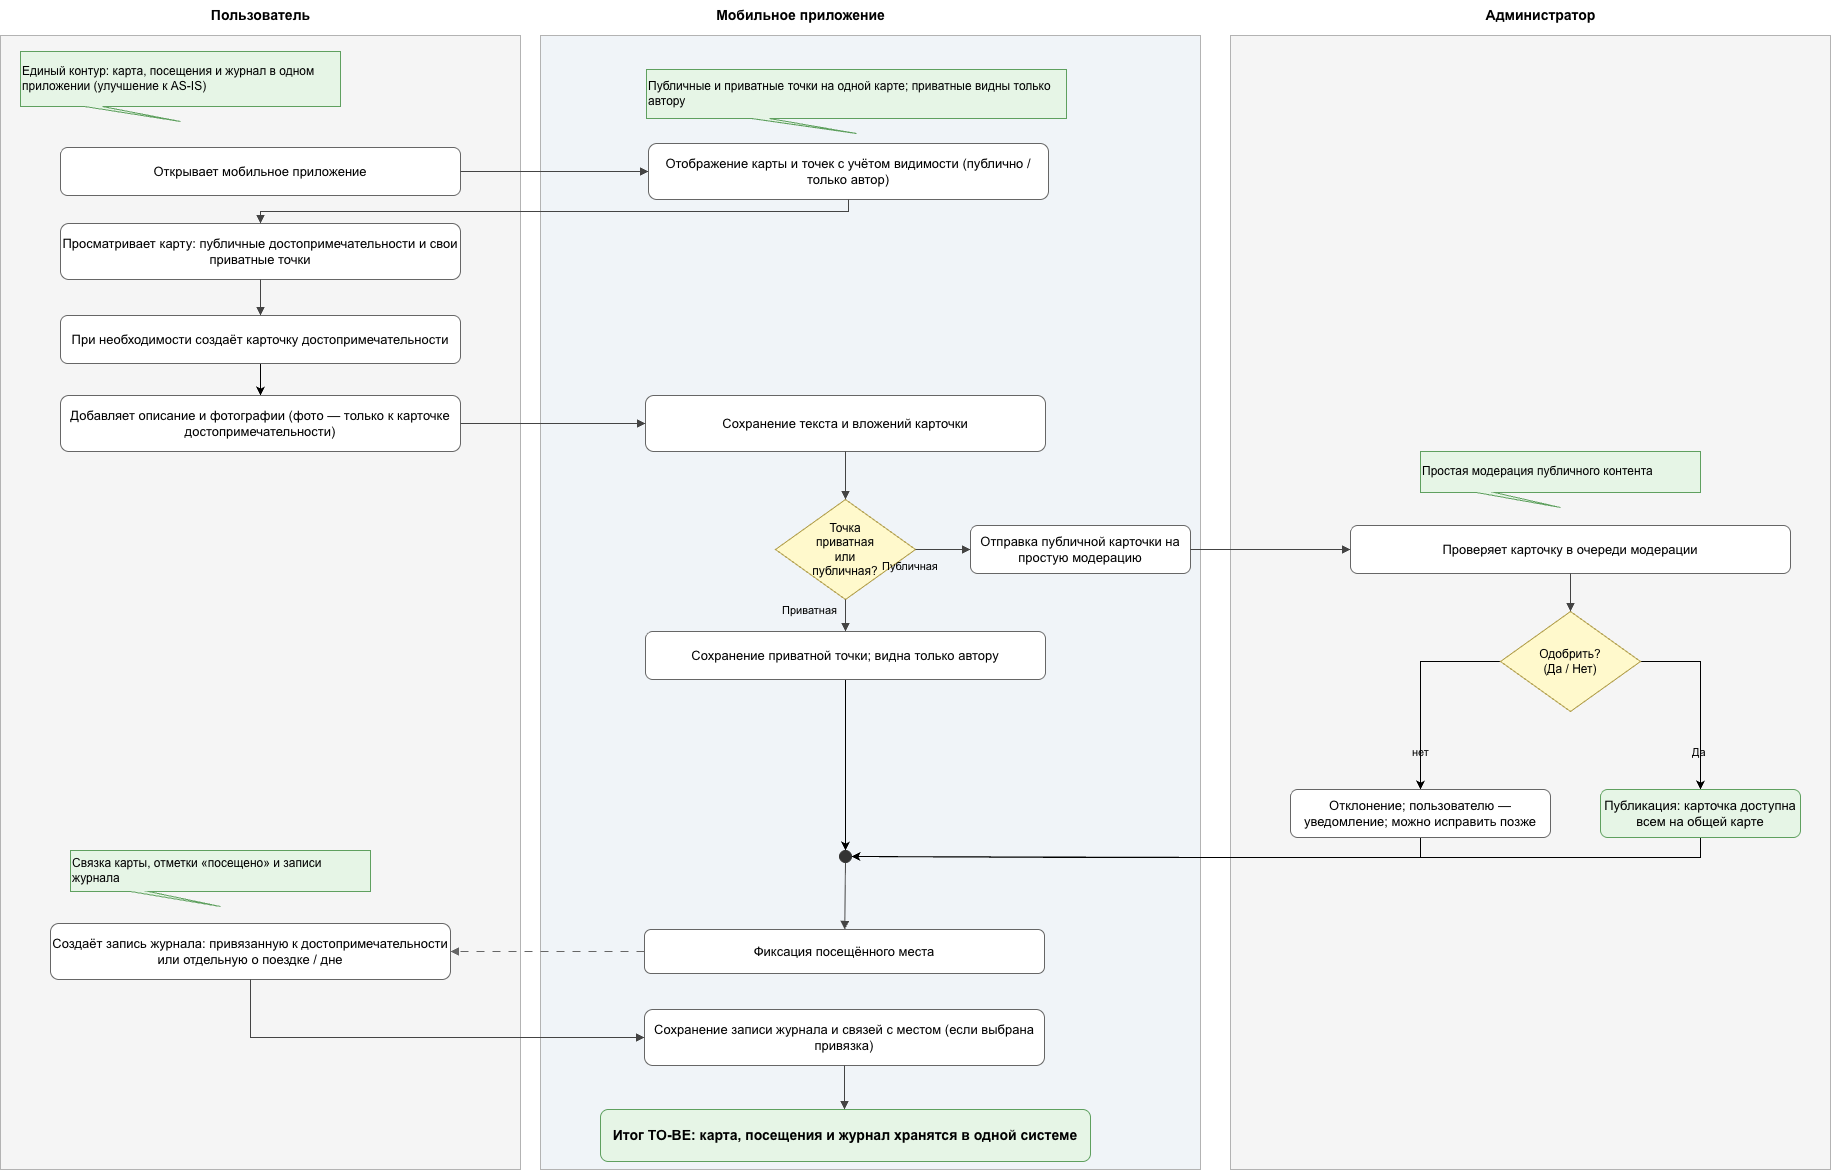

The diagram above was exported from draw.io. Its source (the exported page's mxGraphModel, read from the mxfile embedded in the PNG):
<mxGraphModel dx="3142" dy="2304" grid="1" gridSize="10" guides="1" tooltips="1" connect="1" arrows="1" fold="1" page="1" pageScale="1" pageWidth="2000" pageHeight="1200" math="0" shadow="0">
  <root>
    <mxCell id="0" />
    <mxCell id="1" parent="0" />
    <mxCell id="bg_adm" parent="1" style="rounded=0;whiteSpace=wrap;html=1;fillColor=#F5F5F5;strokeColor=#B3B3B3;fontFamily=Arial;fontSize=12" value="" vertex="1">
      <mxGeometry height="1134" width="600" x="1300" y="50" as="geometry" />
    </mxCell>
    <mxCell id="lane_hdr_user" parent="1" style="text;html=1;strokeColor=none;fillColor=none;align=center;verticalAlign=middle;fontFamily=Arial;fontSize=14;fontStyle=1" value="Пользователь" vertex="1">
      <mxGeometry height="32" width="520" x="70" y="14" as="geometry" />
    </mxCell>
    <mxCell id="lane_hdr_app" parent="1" style="text;html=1;strokeColor=none;fillColor=none;align=center;verticalAlign=middle;fontFamily=Arial;fontSize=14;fontStyle=1" value="Мобильное приложение" vertex="1">
      <mxGeometry height="32" width="520" x="610" y="14" as="geometry" />
    </mxCell>
    <mxCell id="lane_hdr_adm" parent="1" style="text;html=1;strokeColor=none;fillColor=none;align=center;verticalAlign=middle;fontFamily=Arial;fontSize=14;fontStyle=1" value="Администратор" vertex="1">
      <mxGeometry height="32" width="520" x="1350" y="14" as="geometry" />
    </mxCell>
    <mxCell id="bg_user" parent="1" style="rounded=0;whiteSpace=wrap;html=1;fillColor=#F5F5F5;strokeColor=#B3B3B3;fontFamily=Arial;fontSize=12" value="" vertex="1">
      <mxGeometry height="1134" width="520" x="70" y="50" as="geometry" />
    </mxCell>
    <mxCell id="bg_app" parent="1" style="rounded=0;whiteSpace=wrap;html=1;fillColor=#F0F4F8;strokeColor=#B3B3B3;fontFamily=Arial;fontSize=12" value="" vertex="1">
      <mxGeometry height="1134" width="660" x="610" y="50" as="geometry" />
    </mxCell>
    <mxCell id="c1" parent="1" style="shape=callout;whiteSpace=wrap;html=1;perimeter=calloutPerimeter;callout=true;size=15;position=0.2;base=18;fillColor=#E6F5E6;strokeColor=#5FA05F;fontFamily=Arial;fontSize=12;align=left" value="Единый контур: карта, посещения и журнал в одном приложении (улучшение к AS-IS)" vertex="1">
      <mxGeometry height="70" width="320" x="90" y="66" as="geometry" />
    </mxCell>
    <mxCell id="u_open" parent="1" style="rounded=1;whiteSpace=wrap;html=1;fillColor=#FFFFFF;strokeColor=#666666;fontFamily=Arial;fontSize=13" value="Открывает мобильное приложение" vertex="1">
      <mxGeometry height="48" width="400" x="130" y="162" as="geometry" />
    </mxCell>
    <mxCell id="e_u_open_a" edge="1" parent="1" source="u_open" style="endArrow=block;html=1;rounded=0;strokeColor=#444444;edgeStyle=orthogonalEdgeStyle;entryX=0;entryY=0.5;entryDx=0;entryDy=0;" target="a_map">
      <mxGeometry relative="1" as="geometry">
        <mxPoint x="670" y="186.0000000000001" as="targetPoint" />
      </mxGeometry>
    </mxCell>
    <mxCell id="c2" parent="1" style="shape=callout;whiteSpace=wrap;html=1;perimeter=calloutPerimeter;callout=true;size=15;position=0.25;base=18;fillColor=#E6F5E6;strokeColor=#5FA05F;fontFamily=Arial;fontSize=12;align=left" value="Публичные и приватные точки на одной карте; приватные видны только автору" vertex="1">
      <mxGeometry height="64" width="420" x="716" y="84" as="geometry" />
    </mxCell>
    <mxCell id="u_map" parent="1" style="rounded=1;whiteSpace=wrap;html=1;fillColor=#FFFFFF;strokeColor=#666666;fontFamily=Arial;fontSize=13" value="Просматривает карту: публичные достопримечательности и свои приватные точки" vertex="1">
      <mxGeometry height="56" width="400" x="130" y="238" as="geometry" />
    </mxCell>
    <mxCell id="a_map" parent="1" style="rounded=1;whiteSpace=wrap;html=1;fillColor=#FFFFFF;strokeColor=#666666;fontFamily=Arial;fontSize=13" value="Отображение карты и точек с учётом видимости (публично / только автор)" vertex="1">
      <mxGeometry height="56" width="400" x="718" y="158" as="geometry" />
    </mxCell>
    <mxCell id="e_map_sync" edge="1" parent="1" source="a_map" style="endArrow=block;html=1;rounded=0;strokeColor=#444444;edgeStyle=orthogonalEdgeStyle;exitX=0.5;exitY=1;exitDx=0;exitDy=0;" target="u_map">
      <mxGeometry relative="1" as="geometry" />
    </mxCell>
    <mxCell id="a-C9fjRX7YFY6t8deWT2-2" edge="1" parent="1" source="u_create" style="edgeStyle=orthogonalEdgeStyle;rounded=0;orthogonalLoop=1;jettySize=auto;html=1;entryX=0.5;entryY=0;entryDx=0;entryDy=0;" target="u_media">
      <mxGeometry relative="1" as="geometry" />
    </mxCell>
    <mxCell id="u_create" parent="1" style="rounded=1;whiteSpace=wrap;html=1;fillColor=#FFFFFF;strokeColor=#666666;fontFamily=Arial;fontSize=13" value="При необходимости создаёт карточку достопримечательности" vertex="1">
      <mxGeometry height="48" width="400" x="130" y="330" as="geometry" />
    </mxCell>
    <mxCell id="e_u_map_create" edge="1" parent="1" source="u_map" style="endArrow=block;html=1;rounded=0;strokeColor=#444444;edgeStyle=orthogonalEdgeStyle;" target="u_create">
      <mxGeometry relative="1" as="geometry" />
    </mxCell>
    <mxCell id="u_media" parent="1" style="rounded=1;whiteSpace=wrap;html=1;fillColor=#FFFFFF;strokeColor=#666666;fontFamily=Arial;fontSize=13" value="Добавляет описание и фотографии (фото — только к карточке достопримечательности)" vertex="1">
      <mxGeometry height="56" width="400" x="130" y="410" as="geometry" />
    </mxCell>
    <mxCell id="a_media" parent="1" style="rounded=1;whiteSpace=wrap;html=1;fillColor=#FFFFFF;strokeColor=#666666;fontFamily=Arial;fontSize=13" value="Сохранение текста и вложений карточки" vertex="1">
      <mxGeometry height="56" width="400" x="715" y="410" as="geometry" />
    </mxCell>
    <mxCell id="e_media_save" edge="1" parent="1" source="u_media" style="endArrow=block;html=1;rounded=0;strokeColor=#444444;edgeStyle=orthogonalEdgeStyle;" target="a_media">
      <mxGeometry relative="1" as="geometry" />
    </mxCell>
    <mxCell id="d_vis" parent="1" style="rhombus;whiteSpace=wrap;html=1;fillColor=#FFF9CC;strokeColor=#B3A04D;fontFamily=Arial;fontSize=12" value="Точка&#10;приватная&#10;или&#10;публичная?" vertex="1">
      <mxGeometry height="100" width="140" x="845" y="514" as="geometry" />
    </mxCell>
    <mxCell id="e_media_d" edge="1" parent="1" source="a_media" style="endArrow=block;html=1;rounded=0;strokeColor=#444444" target="d_vis">
      <mxGeometry relative="1" as="geometry" />
    </mxCell>
    <mxCell id="a-C9fjRX7YFY6t8deWT2-17" edge="1" parent="1" source="a_priv" style="edgeStyle=orthogonalEdgeStyle;rounded=0;orthogonalLoop=1;jettySize=auto;html=1;entryX=0.5;entryY=0;entryDx=0;entryDy=0;" target="join_after_vis">
      <mxGeometry relative="1" as="geometry" />
    </mxCell>
    <mxCell id="a_priv" parent="1" style="rounded=1;whiteSpace=wrap;html=1;fillColor=#FFFFFF;strokeColor=#666666;fontFamily=Arial;fontSize=13" value="Сохранение приватной точки; видна только автору" vertex="1">
      <mxGeometry height="48" width="400" x="715" y="646" as="geometry" />
    </mxCell>
    <mxCell id="e_d_priv" edge="1" parent="1" source="d_vis" style="endArrow=block;html=1;rounded=0;strokeColor=#444444;exitX=0.5;exitY=1;exitDx=0;exitDy=0;entryX=0.5;entryY=0;entryDx=0;entryDy=0;" target="a_priv">
      <mxGeometry relative="1" as="geometry">
        <Array as="points" />
      </mxGeometry>
    </mxCell>
    <mxCell id="lbl_priv" parent="1" style="text;html=1;strokeColor=none;fillColor=none;align=center;fontFamily=Arial;fontSize=11" value="Приватная" vertex="1">
      <mxGeometry height="20" width="80" x="839" y="612" as="geometry" />
    </mxCell>
    <mxCell id="a_modq" parent="1" style="rounded=1;whiteSpace=wrap;html=1;fillColor=#FFFFFF;strokeColor=#666666;fontFamily=Arial;fontSize=13" value="Отправка публичной карточки на простую модерацию" vertex="1">
      <mxGeometry height="48" width="220" x="1040" y="540" as="geometry" />
    </mxCell>
    <mxCell id="e_d_mod" edge="1" parent="1" source="d_vis" style="endArrow=block;html=1;rounded=0;strokeColor=#444444;exitX=1;exitY=0.5;exitDx=0;exitDy=0;entryX=0;entryY=0.5;entryDx=0;entryDy=0;" target="a_modq">
      <mxGeometry relative="1" as="geometry" />
    </mxCell>
    <mxCell id="lbl_pub" parent="1" style="text;html=1;strokeColor=none;fillColor=none;align=left;fontFamily=Arial;fontSize=11" value="Публичная" vertex="1">
      <mxGeometry height="20" width="80" x="950" y="568" as="geometry" />
    </mxCell>
    <mxCell id="c3" parent="1" style="shape=callout;whiteSpace=wrap;html=1;perimeter=calloutPerimeter;callout=true;size=15;position=0.2;base=18;fillColor=#E6F5E6;strokeColor=#5FA05F;fontFamily=Arial;fontSize=12;align=left" value="Простая модерация публичного контента" vertex="1">
      <mxGeometry height="56" width="280" x="1490" y="466" as="geometry" />
    </mxCell>
    <mxCell id="adm_view" parent="1" style="rounded=1;whiteSpace=wrap;html=1;fillColor=#FFFFFF;strokeColor=#666666;fontFamily=Arial;fontSize=13" value="Проверяет карточку в очереди модерации" vertex="1">
      <mxGeometry height="48" width="440" x="1420" y="540" as="geometry" />
    </mxCell>
    <mxCell id="e_mod_adm" edge="1" parent="1" source="a_modq" style="endArrow=block;html=1;rounded=0;strokeColor=#444444;exitX=1;exitY=0.5;exitDx=0;exitDy=0;entryX=0;entryY=0.5;entryDx=0;entryDy=0;edgeStyle=orthogonalEdgeStyle;" target="adm_view">
      <mxGeometry relative="1" as="geometry" />
    </mxCell>
    <mxCell id="a-C9fjRX7YFY6t8deWT2-7" edge="1" parent="1" source="d_ok" style="edgeStyle=orthogonalEdgeStyle;rounded=0;orthogonalLoop=1;jettySize=auto;html=1;exitX=1;exitY=0.5;exitDx=0;exitDy=0;" target="a_pub">
      <mxGeometry relative="1" as="geometry" />
    </mxCell>
    <mxCell id="a-C9fjRX7YFY6t8deWT2-8" edge="1" parent="1" source="d_ok" style="edgeStyle=orthogonalEdgeStyle;rounded=0;orthogonalLoop=1;jettySize=auto;html=1;entryX=0.5;entryY=0;entryDx=0;entryDy=0;exitX=0;exitY=0.5;exitDx=0;exitDy=0;" target="a_rej">
      <mxGeometry relative="1" as="geometry" />
    </mxCell>
    <mxCell id="d_ok" parent="1" style="rhombus;whiteSpace=wrap;html=1;fillColor=#FFF9CC;strokeColor=#B3A04D;fontFamily=Arial;fontSize=12" value="Одобрить?&#10;(Да / Нет)" vertex="1">
      <mxGeometry height="100" width="140" x="1570" y="626" as="geometry" />
    </mxCell>
    <mxCell id="e_adm_d" edge="1" parent="1" source="adm_view" style="endArrow=block;html=1;rounded=0;strokeColor=#444444" target="d_ok">
      <mxGeometry relative="1" as="geometry" />
    </mxCell>
    <mxCell id="a-C9fjRX7YFY6t8deWT2-15" edge="1" parent="1" source="a_pub" style="edgeStyle=orthogonalEdgeStyle;rounded=0;orthogonalLoop=1;jettySize=auto;html=1;entryX=1;entryY=0.5;entryDx=0;entryDy=0;exitX=0.5;exitY=1;exitDx=0;exitDy=0;" target="join_after_vis">
      <mxGeometry relative="1" as="geometry" />
    </mxCell>
    <mxCell id="a_pub" parent="1" style="rounded=1;whiteSpace=wrap;html=1;fillColor=#E6F5E6;strokeColor=#5FA05F;fontFamily=Arial;fontSize=13" value="Публикация: карточка доступна всем на общей карте" vertex="1">
      <mxGeometry height="48" width="200" x="1670" y="804" as="geometry" />
    </mxCell>
    <mxCell id="a-C9fjRX7YFY6t8deWT2-16" edge="1" parent="1" source="a_rej" style="edgeStyle=orthogonalEdgeStyle;rounded=0;orthogonalLoop=1;jettySize=auto;html=1;entryX=1;entryY=0.5;entryDx=0;entryDy=0;exitX=0.5;exitY=1;exitDx=0;exitDy=0;" target="join_after_vis">
      <mxGeometry relative="1" as="geometry" />
    </mxCell>
    <mxCell id="a_rej" parent="1" style="rounded=1;whiteSpace=wrap;html=1;fillColor=#FFFFFF;strokeColor=#666666;fontFamily=Arial;fontSize=13" value="Отклонение; пользователю — уведомление; можно исправить позже" vertex="1">
      <mxGeometry height="48" width="260" x="1360" y="804" as="geometry" />
    </mxCell>
    <mxCell id="join_after_vis" parent="1" style="ellipse;whiteSpace=wrap;html=1;aspect=fixed;fillColor=#333333;strokeColor=#333333;fontSize=1" value="" vertex="1">
      <mxGeometry height="12" width="12" x="909" y="865" as="geometry" />
    </mxCell>
    <mxCell id="c4" parent="1" style="shape=callout;whiteSpace=wrap;html=1;perimeter=calloutPerimeter;callout=true;size=15;position=0.2;base=18;fillColor=#E6F5E6;strokeColor=#5FA05F;fontFamily=Arial;fontSize=12;align=left" value="Связка карты, отметки «посещено» и записи журнала" vertex="1">
      <mxGeometry height="56" width="300" x="140" y="865" as="geometry" />
    </mxCell>
    <mxCell id="a_visit" parent="1" style="rounded=1;whiteSpace=wrap;html=1;fillColor=#FFFFFF;strokeColor=#666666;fontFamily=Arial;fontSize=13" value="Фиксация посещённого места" vertex="1">
      <mxGeometry height="44" width="400" x="714" y="944" as="geometry" />
    </mxCell>
    <mxCell id="e_join_visit" edge="1" parent="1" source="join_after_vis" style="endArrow=block;html=1;rounded=0;strokeColor=#444444" target="a_visit">
      <mxGeometry relative="1" as="geometry" />
    </mxCell>
    <mxCell id="e_visit_u" edge="1" parent="1" source="a_visit" style="endArrow=block;html=1;rounded=0;dashed=1;dashPattern=8 8;strokeColor=#666666">
      <mxGeometry relative="1" as="geometry">
        <mxPoint x="520" y="966" as="targetPoint" />
      </mxGeometry>
    </mxCell>
    <mxCell id="u_journal" parent="1" style="rounded=1;whiteSpace=wrap;html=1;fillColor=#FFFFFF;strokeColor=#666666;fontFamily=Arial;fontSize=13" value="Создаёт запись журнала: привязанную к достопримечательности или отдельную о поездке / дне" vertex="1">
      <mxGeometry height="56" width="400" x="120" y="938" as="geometry" />
    </mxCell>
    <mxCell id="a_journal" parent="1" style="rounded=1;whiteSpace=wrap;html=1;fillColor=#FFFFFF;strokeColor=#666666;fontFamily=Arial;fontSize=13" value="Сохранение записи журнала и связей с местом (если выбрана привязка)" vertex="1">
      <mxGeometry height="56" width="400" x="714" y="1024" as="geometry" />
    </mxCell>
    <mxCell id="e_journal_app" edge="1" parent="1" source="u_journal" style="endArrow=block;html=1;rounded=0;strokeColor=#444444;exitX=0.5;exitY=1;exitDx=0;exitDy=0;edgeStyle=orthogonalEdgeStyle;entryX=0;entryY=0.5;entryDx=0;entryDy=0;" target="a_journal">
      <mxGeometry relative="1" as="geometry" />
    </mxCell>
    <mxCell id="fin" parent="1" style="rounded=1;whiteSpace=wrap;html=1;fillColor=#E6F5E6;strokeColor=#5FA05F;fontFamily=Arial;fontSize=14;fontStyle=1" value="Итог TO-BE: карта, посещения и журнал хранятся в одной системе" vertex="1">
      <mxGeometry height="52" width="490" x="670" y="1124" as="geometry" />
    </mxCell>
    <mxCell id="e_journal_fin" edge="1" parent="1" source="a_journal" style="endArrow=block;html=1;rounded=0;strokeColor=#444444">
      <mxGeometry relative="1" as="geometry">
        <mxPoint x="914" y="1124" as="targetPoint" />
      </mxGeometry>
    </mxCell>
    <mxCell id="lbl_yes" parent="1" style="text;html=1;strokeColor=none;fillColor=none;fontFamily=Arial;fontSize=11" value="Да" vertex="1">
      <mxGeometry height="20" width="40" x="1760" y="754" as="geometry" />
    </mxCell>
    <mxCell id="a-C9fjRX7YFY6t8deWT2-21" parent="1" style="text;html=1;strokeColor=none;fillColor=none;fontFamily=Arial;fontSize=11" value="нет&lt;div&gt;&lt;br&gt;&lt;/div&gt;" vertex="1">
      <mxGeometry height="20" width="40" x="1480" y="754" as="geometry" />
    </mxCell>
  </root>
</mxGraphModel>